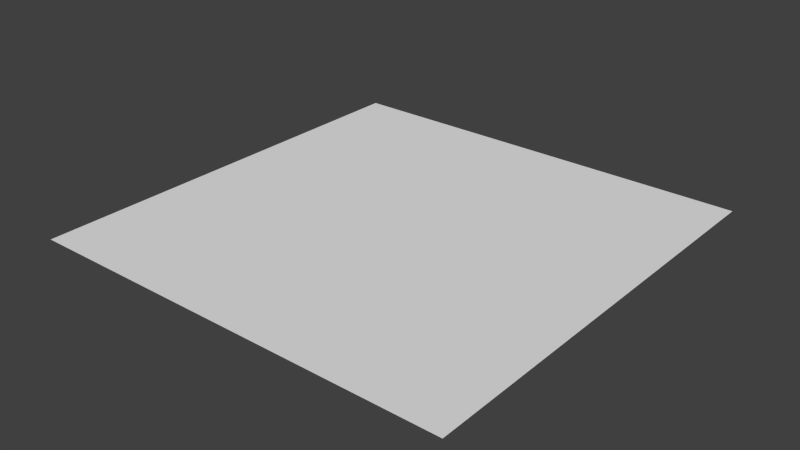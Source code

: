 # Source: spider.blend  (saved by Blender 2.76.0; exported with 4.5.12 LTS)
import bpy
from mathutils import Matrix  # noqa: F401  (used for matrix-valued properties, if any)

bpy.ops.wm.read_factory_settings(use_empty=True)
scene = bpy.context.scene
scene.name = 'Scene'

# ---- collections
col_collection_1 = bpy.data.collections.new('Collection 1'); scene.collection.children.link(col_collection_1)

# ---- world
world_world = bpy.data.worlds.new('World'); scene.world = world_world
world_world.color = (0.05088, 0.05088, 0.05088)
world_world.use_sun_shadow = False
world_world.sun_shadow_jitter_overblur = 0.0
world_world.cycles.sampling_method = 'MANUAL'
world_world.cycles.sample_map_resolution = 256

# ---- meshes
me_plane = bpy.data.meshes.new('Plane')
me_plane.from_pydata([(-1.0, -1.0, 0.0), (1.0, -1.0, 0.0), (-1.0, 1.0, 0.0), (1.0, 1.0, 0.0)], [], [(0, 1, 3, 2)])
me_plane.use_remesh_preserve_volume = False
me_plane.use_remesh_preserve_attributes = False
me_plane.use_mirror_vertex_groups = False
me_plane.update()
arm_rg00spider_at = bpy.data.armatures.new('rg00spider_at')  # bones are not reproduced

# ---- objects
ob_rg00spider = bpy.data.objects.new('rg00spider', arm_rg00spider_at)
ob_plane = bpy.data.objects.new('Plane', me_plane)

# ---- transforms, parenting, visibility, modifiers, constraints
ob_rg00spider.location = (0.0, 0.0, 0.1)
ob_rg00spider.lineart.crease_threshold = 0.0
ob_plane.location = (0.0, 0.0, 0.0)
ob_plane.scale = (3.89, 3.89, 3.89)
ob_plane.lineart.crease_threshold = 0.0

# ---- collection membership
col_collection_1.objects.link(ob_rg00spider)
col_collection_1.objects.link(ob_plane)

# ---- scene / render settings (as saved in the file)
scene.frame_start = 1; scene.frame_end = 250; scene.frame_set(33)
scene.render.engine = 'BLENDER_EEVEE_NEXT'
scene.render.resolution_percentage = 50
scene.render.dither_intensity = 0.0
scene.cycles.use_denoising = False
scene.cycles.samples = 10
scene.cycles.sampling_pattern = 'TABULATED_SOBOL'
scene.cycles.light_sampling_threshold = 0.0
scene.cycles.use_adaptive_sampling = False
scene.cycles.use_light_tree = False
scene.cycles.blur_glossy = 0.0
scene.cycles.pixel_filter_type = 'GAUSSIAN'
scene.cycles.sample_clamp_indirect = 0.0
scene.view_settings.view_transform = 'Standard'
bpy.context.view_layer.update()

# ---- added for rendering (the .blend has no active camera and no usable light): camera, sun
cam_auto = bpy.data.cameras.new('AutoCamera')
cam_auto.lens = 50.0
cam_auto.sensor_width = 36.0
cam_auto.clip_end = 1000.0
ob_auto_camera = bpy.data.objects.new('AutoCamera', cam_auto)
scene.collection.objects.link(ob_auto_camera)
ob_auto_camera.location = (10.1811, -12.2173, 8.14485)
ob_auto_camera.rotation_euler = (1.09748, -7.21219e-08, 0.694738)
scene.camera = ob_auto_camera
light_auto_sun = bpy.data.lights.new('AutoSun', 'SUN')
light_auto_sun.energy = 3.0
light_auto_sun.angle = 0.0523599
ob_auto_sun = bpy.data.objects.new('AutoSun', light_auto_sun)
scene.collection.objects.link(ob_auto_sun)
ob_auto_sun.rotation_euler = (0.872665, 0.174533, 0.523599)
bpy.context.view_layer.update()
